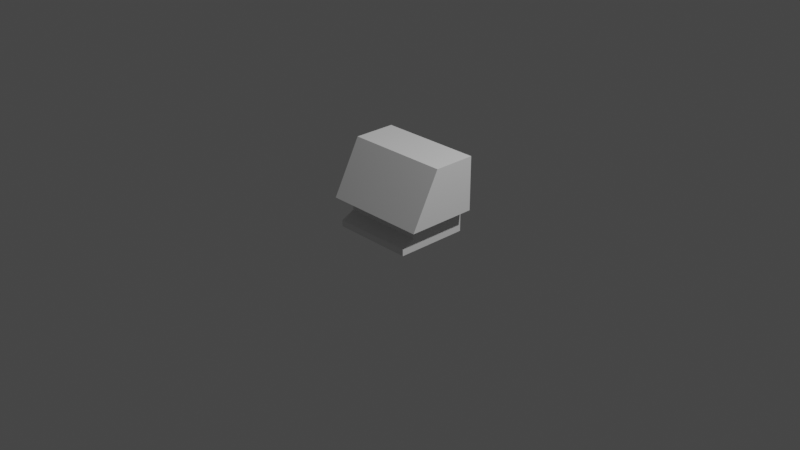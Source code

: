 # Source: cabin2.blend  (saved by Blender 3.1.7; exported with 4.5.12 LTS)
import bpy
from mathutils import Matrix  # noqa: F401  (used for matrix-valued properties, if any)

bpy.ops.wm.read_factory_settings(use_empty=True)
scene = bpy.context.scene
scene.name = 'Scene'

# ---- collections
col_collection = bpy.data.collections.new('Collection'); scene.collection.children.link(col_collection)
col_collider_collider = bpy.data.collections.new('collider:collider')  # instanced only; not linked into the scene
col_collider_collider_001 = bpy.data.collections.new('collider:collider.001')  # instanced only; not linked into the scene

# ---- world
world_world = bpy.data.worlds.new('World'); scene.world = world_world
world_world.use_nodes = True; world_world.node_tree.nodes.clear()
_N = world_world.node_tree.nodes; _L = world_world.node_tree.links
n0 = _N.new('ShaderNodeOutputWorld'); n0.name = 'World Output'; n0.location = (300, 300)
n1 = _N.new('ShaderNodeBackground'); n1.name = 'Background'; n1.location = (10, 300)
n1.inputs[0].default_value = (0.05088, 0.05088, 0.05088, 1.0)
_L.new(n1.outputs[0], n0.inputs[0])
n0.is_active_output = True
world_world.color = (0.05088, 0.05088, 0.05088)
world_world.use_sun_shadow = False
world_world.sun_shadow_jitter_overblur = 0.0

# ---- cameras
cam_camera = bpy.data.cameras.new('Camera')
cam_camera.clip_end = 100.0
cam_camera.ortho_scale = 7.314

# ---- lights
light_light = bpy.data.lights.new('Light', 'POINT')
light_light.transmission_factor = 0.0
light_light.energy = 1000.0
light_light.shadow_soft_size = 0.1
light_light.shadow_maximum_resolution = 0.006
light_light.use_absolute_resolution = True

# ---- meshes
me_ivacab2_001 = bpy.data.meshes.new('ivacab2.001')
me_ivacab2_001.from_pydata([(0.4487, 0.4242, 0.121), (0.4487, -0.2242, 0.121), (-0.572, -0.04017, 0.7395), (0.572, 0.4242, 0.7395), (0.572, -0.04017, 0.7395), (-0.572, 0.4242, 0.7395), (0.5582, -0.3506, 0.1553), (0.572, -0.3506, 0.1553), (0.572, 0.4242, 0.1553), (0.4831, -0.2586, 0.1553), (-0.572, -0.3506, 0.1553), (-0.5582, -0.3506, 0.1553), (-0.4488, 0.4242, 0.121), (-0.4831, -0.2586, 0.1553), (-0.572, 0.4242, 0.1553), (-0.4488, -0.2242, 0.121), (-0.4488, -0.3742, -0.05076), (0.4831, 0.4242, 0.1553), (0.4487, 0.4242, -0.1195), (-0.4488, 0.4242, -0.1195), (-0.4831, 0.4242, 0.1553), (0.4487, -0.2242, 0.01794), (0.4487, -0.3742, -0.05076), (0.4487, -0.3742, -0.1195), (-0.4488, -0.2242, 0.01794), (-0.4488, -0.3742, -0.1195), (0.2553, 0.4242, 0.7395), (-0.2553, 0.4242, 0.7395), (0.2553, 0.4242, -0.1195), (-0.2553, 0.4242, -0.1195), (-0.2553, 0.4242, 0.5536), (0.2553, 0.4242, 0.5536)], [(11, 6)], [(3, 8, 7, 4), (18, 23, 22, 21, 1, 0), (2, 5, 27, 26, 3, 4), (0, 1, 9, 17), (20, 13, 15, 12), (5, 2, 10, 14), (23, 25, 16, 22), (1, 21, 24, 15), (26, 31, 28, 18, 0, 17, 8, 3), (7, 10, 2, 4), (16, 24, 21, 22), (15, 13, 9, 1), (14, 10, 7, 8, 17, 9, 13, 20), (15, 24, 16, 25, 19, 12), (19, 25, 23, 18, 28, 29), (5, 14, 20, 12, 19, 29, 30, 27), (27, 30, 31, 26)])
_uv = me_ivacab2_001.uv_layers.new(name='UVMap')
_uv.uv.foreach_set('vector', [0.5402, 0.9756, 0.5402, 0.692, 0.1523, 0.692, 0.2374, 0.9756, 0.622, 0.0801, 0.1894, 0.0801, 0.1894, 0.1173, 0.2706, 0.1546, 0.2706, 0.2104, 0.622, 0.2104, 0.9851, 0.5066, 0.8619, 0.5066, 0.8619, 0.4319, 0.8619, 0.3573, 0.8619, 0.2827, 0.9851, 0.2827, 0.06828, 0.291, 0.06828, 0.5281, 0.05572, 0.5406, 0.05572, 0.291, 0.05571, 0.291, 0.05571, 0.5406, 0.06827, 0.5281, 0.06827, 0.291, 0.5402, 0.9756, 0.2374, 0.9756, 0.1523, 0.692, 0.5402, 0.692, 0.02099, 0.6777, 0.02099, 0.9946, 0.04525, 0.9946, 0.04525, 0.6777, 0.1059, 0.6777, 0.0695, 0.6777, 0.0695, 0.9946, 0.1059, 0.9946, 0.5402, 0.9756, 0.6579, 0.6103, 0.7757, 0.245, 0.8525, 0.3275, 0.622, 0.2104, 0.05572, 0.291, 0.02321, 0.291, 0.5402, 0.9756, 0.02321, 0.5743, 0.5893, 0.2636, 0.5893, 0.5112, 0.08271, 0.5112, 0.04525, 0.9946, 0.0695, 0.9946, 0.0695, 0.6777, 0.04525, 0.6777, 0.3964, 0.5281, 0.409, 0.5406, 0.05572, 0.5406, 0.06828, 0.5281, 0.02321, 0.291, 0.4415, 0.5743, 0.02321, 0.5743, 0.02321, 0.291, 0.05572, 0.291, 0.05572, 0.5406, 0.05571, 0.5406, 0.05571, 0.291, 0.2706, 0.2104, 0.2706, 0.1546, 0.1894, 0.1173, 0.1894, 0.0801, 0.622, 0.0801, 0.622, 0.2104, 0.6532, 0.3275, 0.6532, 0.5048, 0.8525, 0.5048, 0.8525, 0.3275, 0.7861, 0.3275, 0.7197, 0.3275, 0.5402, 0.9756, 0.5402, 0.692, 0.05571, 0.291, 0.06827, 0.291, 0.622, 0.0801, 0.6988, 0.1626, 0.6195, 0.5691, 0.5402, 0.9756, 0.5402, 0.9756, 0.6195, 0.5691, 0.6579, 0.6103, 0.5402, 0.9756])
me_ivacab2_001.use_remesh_fix_poles = True
me_ivacab2_001.use_remesh_preserve_attributes = False
me_ivacab2_001.update()
me_ivacab2_001.normals_split_custom_set([tuple(v) for v in zip(*[iter([-1.0, 4.117e-07, 1.656e-07, -1.0, 4.117e-07, 1.656e-07, -1.0, 4.117e-07, 1.656e-07, -1.0, 4.117e-07, 1.656e-07, -1.0, 2.798e-07, 6.06e-08, -1.0, 2.798e-07, 6.06e-08, -1.0, 2.798e-07, 6.06e-08, -1.0, 2.798e-07, 6.06e-08, -1.0, 2.798e-07, 6.06e-08, -1.0, 2.798e-07, 6.06e-08, -5.61e-08, -1.284e-07, -1.0, -5.61e-08, -1.284e-07, -1.0, -5.61e-08, -1.284e-07, -1.0, -5.61e-08, -1.284e-07, -1.0, -5.61e-08, -1.284e-07, -1.0, -5.61e-08, -1.284e-07, -1.0, -0.7071, 3.44e-07, 0.7071, -0.7071, 3.44e-07, 0.7071, -0.7071, 3.44e-07, 0.7071, -0.7071, 3.44e-07, 0.7071, 0.7071, -1.492e-07, 0.7071, 0.7071, -1.492e-07, 0.7071, 0.7071, -1.492e-07, 0.7071, 0.7071, -1.492e-07, 0.7071, 1.0, -4.942e-07, -1.656e-07, 1.0, -4.942e-07, -1.656e-07, 1.0, -4.942e-07, -1.656e-07, 1.0, -4.942e-07, -1.656e-07, 3.321e-07, 1.0, 0.0, 3.321e-07, 1.0, 0.0, 3.321e-07, 1.0, 0.0, 3.321e-07, 1.0, 0.0, 5.313e-07, 1.0, 1.522e-06, 5.313e-07, 1.0, 1.522e-06, 5.313e-07, 1.0, 1.522e-06, 5.313e-07, 1.0, 1.522e-06, -9.913e-07, -1.0, -2.742e-07, -9.913e-07, -1.0, -2.742e-07, -9.913e-07, -1.0, -2.742e-07, -9.913e-07, -1.0, -2.742e-07, -9.913e-07, -1.0, -2.742e-07, -9.913e-07, -1.0, -2.742e-07, -9.913e-07, -1.0, -2.742e-07, -9.913e-07, -1.0, -2.742e-07, 2.065e-07, 0.883, -0.4693, 2.065e-07, 0.883, -0.4693, 2.065e-07, 0.883, -0.4693, 2.065e-07, 0.883, -0.4693, -2.673e-08, 0.4164, -0.9092, -2.673e-08, 0.4164, -0.9092, -2.673e-08, 0.4164, -0.9092, -2.673e-08, 0.4164, -0.9092, 4.115e-07, 0.7071, 0.7071, 4.115e-07, 0.7071, 0.7071, 4.115e-07, 0.7071, 0.7071, 4.115e-07, 0.7071, 0.7071, 3.287e-08, 1.515e-07, 1.0, 3.287e-08, 1.515e-07, 1.0, 3.287e-08, 1.515e-07, 1.0, 3.287e-08, 1.515e-07, 1.0, 3.287e-08, 1.515e-07, 1.0, 3.287e-08, 1.515e-07, 1.0, 3.287e-08, 1.515e-07, 1.0, 3.287e-08, 1.515e-07, 1.0, 1.0, -2.609e-07, -2.297e-07, 1.0, -2.609e-07, -2.297e-07, 1.0, -2.609e-07, -2.297e-07, 1.0, -2.609e-07, -2.297e-07, 1.0, -2.609e-07, -2.297e-07, 1.0, -2.609e-07, -2.297e-07, 1.803e-07, 1.16e-07, 1.0, 1.803e-07, 1.16e-07, 1.0, 1.803e-07, 1.16e-07, 1.0, 1.803e-07, 1.16e-07, 1.0, 1.803e-07, 1.16e-07, 1.0, 1.803e-07, 1.16e-07, 1.0, 1.774e-07, -1.0, -2.809e-07, 1.774e-07, -1.0, -2.809e-07, 1.774e-07, -1.0, -2.809e-07, 1.774e-07, -1.0, -2.809e-07, 1.774e-07, -1.0, -2.809e-07, 1.774e-07, -1.0, -2.809e-07, 1.774e-07, -1.0, -2.809e-07, 1.774e-07, -1.0, -2.809e-07, -2.627e-07, -1.0, -6.279e-07, -2.627e-07, -1.0, -6.279e-07, -2.627e-07, -1.0, -6.279e-07, -2.627e-07, -1.0, -6.279e-07])] * 3)])
me_collider = bpy.data.meshes.new('collider')
me_collider.from_pydata([(-2.98e-08, -0.08244, -0.0125), (-2.98e-08, -0.08244, 0.0125), (-2.98e-08, 0.01209, 0.0125), (-2.98e-08, 0.01209, -0.0125), (0.007896, 0.01209, -0.0125), (0.007896, 0.01209, 0.0125), (0.007896, -0.08244, 0.0125), (0.007896, -0.08244, -0.0125)], [(0, 1), (1, 2), (2, 3), (3, 4), (4, 5), (5, 6), (6, 7), (7, 0), (6, 1), (5, 2), (7, 4), (3, 0)], [])
me_collider.use_remesh_fix_poles = True
me_collider.use_remesh_preserve_attributes = False
me_collider.update()
me_collider_001 = bpy.data.meshes.new('collider.001')
me_collider_001.from_pydata([(-0.007896, -0.08244, -0.0125), (-0.007896, -0.08244, 0.0125), (-0.007896, 0.01209, 0.0125), (-0.007896, 0.01209, -0.0125), (0.0, 0.01209, -0.0125), (0.0, 0.01209, 0.0125), (0.0, -0.08244, 0.0125), (0.0, -0.08244, -0.0125)], [(0, 1), (1, 2), (2, 3), (3, 4), (4, 5), (5, 6), (6, 7), (7, 0), (6, 1), (5, 2), (7, 4), (3, 0)], [])
me_collider_001.use_remesh_fix_poles = True
me_collider_001.use_remesh_preserve_attributes = False
me_collider_001.update()

# ---- objects
ob_light = bpy.data.objects.new('Light', light_light)
ob_camera = bpy.data.objects.new('Camera', cam_camera)
ob_freeiva = bpy.data.objects.new('FreeIva', None)
ob_shellcollider = bpy.data.objects.new('shellCollider', me_ivacab2_001)
ob_righthandle = bpy.data.objects.new('rightHandle', None)
ob_lefthandle = bpy.data.objects.new('leftHandle', None)
ob_mesh_collider = bpy.data.objects.new('mesh:collider', me_collider)
ob_mesh_collider_001 = bpy.data.objects.new('mesh:collider.001', me_collider_001)

# ---- transforms, parenting, visibility, modifiers, constraints
ob_light.location = (4.076, 1.005, 5.904)
ob_light.rotation_euler = (0.6503, 0.05522, 1.866)
ob_light.lock_rotations_4d = False
ob_light.empty_display_type = 'ARROWS'
ob_light.color = (0.0, 0.0, 0.0, 0.0)
ob_light.lineart.crease_threshold = 0.0
ob_camera.location = (7.359, -6.926, 4.958)
ob_camera.rotation_euler = (1.109, 0.0, 0.8149)
ob_camera.lock_rotations_4d = False
ob_camera.empty_display_type = 'ARROWS'
ob_camera.color = (0.0, 0.0, 0.0, 0.0)
ob_camera.display_type = 'WIRE'
ob_camera.lineart.crease_threshold = 0.0
ob_freeiva.location = (0.0, 0.0, 0.0)
ob_shellcollider.parent = ob_freeiva
ob_shellcollider.location = (0.0, 0.0, 0.0)
ob_shellcollider.rotation_mode = 'QUATERNION'
ob_shellcollider.rotation_quaternion = (1.0, 0.0, 0.0, 0.0)
ob_righthandle.parent = ob_freeiva
ob_righthandle.location = (-0.4488, 0.3244, 0.1001)
ob_righthandle.empty_display_type = 'ARROWS'
ob_righthandle.empty_display_size = 0.3
ob_righthandle.instance_type = 'COLLECTION'
ob_lefthandle.parent = ob_freeiva
ob_lefthandle.location = (0.4487, 0.3244, 0.1001)
ob_lefthandle.empty_display_type = 'ARROWS'
ob_lefthandle.empty_display_size = 0.3
ob_lefthandle.instance_type = 'COLLECTION'
ob_mesh_collider.location = (0.0, 0.0, 0.0)
ob_mesh_collider_001.location = (0.0, 0.0, 0.0)
ob_righthandle.instance_collection = col_collider_collider
ob_lefthandle.instance_collection = col_collider_collider_001

# ---- collection membership
col_collection.objects.link(ob_light)
col_collection.objects.link(ob_camera)
col_collection.objects.link(ob_freeiva)
col_collection.objects.link(ob_shellcollider)
col_collection.objects.link(ob_righthandle)
col_collection.objects.link(ob_lefthandle)
col_collider_collider.objects.link(ob_mesh_collider)
col_collider_collider_001.objects.link(ob_mesh_collider_001)

# ---- scene / render settings (as saved in the file)
scene.camera = ob_camera
scene.frame_start = 1; scene.frame_end = 250; scene.frame_set(1)
scene.render.engine = 'BLENDER_EEVEE_NEXT'
scene.cycles.sampling_pattern = 'TABULATED_SOBOL'
scene.cycles.use_light_tree = False
scene.view_settings.view_transform = 'Filmic'
bpy.context.view_layer.update()
